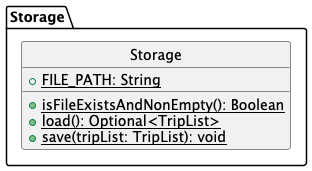

The diagram above was rendered by PlantUML. Its source (embedded in the PNG):
@startuml
hide circle

package Storage {
class Storage {
    +{static}FILE_PATH: String
    +{static}isFileExistsAndNonEmpty(): Boolean
    +{static}load(): Optional<TripList>
    +{static}save(tripList: TripList): void
}
}
@enduml